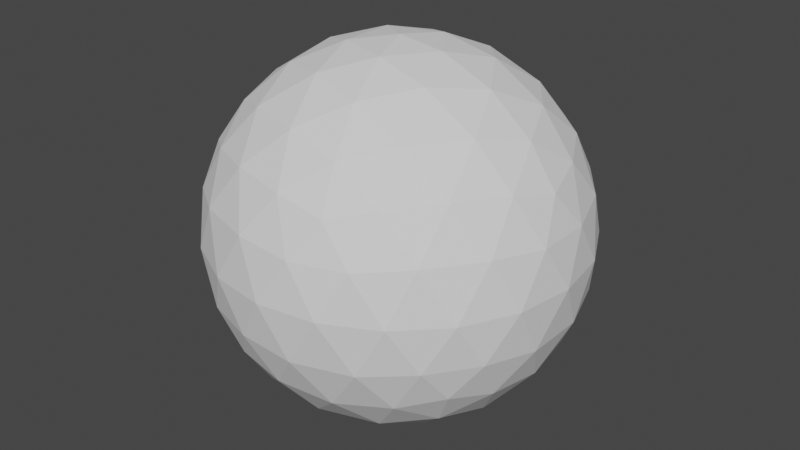 # Source: ReversaICO.blend  (saved by Blender 2.82.7; exported with 4.5.12 LTS)
import bpy
from mathutils import Matrix  # noqa: F401  (used for matrix-valued properties, if any)

bpy.ops.wm.read_factory_settings(use_empty=True)
scene = bpy.context.scene
scene.name = 'Scene'

# ---- world
world_world = bpy.data.worlds.new('World'); scene.world = world_world
world_world.use_nodes = True; world_world.node_tree.nodes.clear()
_N = world_world.node_tree.nodes; _L = world_world.node_tree.links
n0 = _N.new('ShaderNodeOutputWorld'); n0.name = 'World Output'; n0.location = (300, 300)
n1 = _N.new('ShaderNodeBackground'); n1.name = 'Background'; n1.location = (10, 300)
n1.inputs[0].default_value = (0.05088, 0.05088, 0.05088, 1.0)
_L.new(n1.outputs[0], n0.inputs[0])
n0.is_active_output = True
world_world.color = (0.05088, 0.05088, 0.05088)
world_world.use_sun_shadow = False
world_world.sun_shadow_jitter_overblur = 0.0

# ---- meshes
me_icosphere_001 = bpy.data.meshes.new('Icosphere.001')
me_icosphere_001.from_pydata([(0.0, 0.0, -1.0), (0.7236, -0.5257, -0.4472), (-0.2764, -0.8506, -0.4472), (-0.8944, 0.0, -0.4472), (-0.2764, 0.8506, -0.4472), (0.7236, 0.5257, -0.4472), (0.2764, -0.8506, 0.4472), (-0.7236, -0.5257, 0.4472), (-0.7236, 0.5257, 0.4472), (0.2764, 0.8506, 0.4472), (0.8944, 0.0, 0.4472), (0.0, 0.0, 1.0), (-0.2328, -0.7166, -0.6575), (-0.1625, -0.5, -0.8507), (-0.07761, -0.2389, -0.9679), (0.2032, -0.1476, -0.9679), (0.4253, -0.309, -0.8507), (0.6095, -0.4429, -0.6575), (0.5319, -0.6817, -0.5023), (0.2629, -0.809, -0.5257), (-0.02964, -0.8642, -0.5023), (0.8127, 0.2952, -0.5023), (0.8506, 0.0, -0.5257), (0.8127, -0.2952, -0.5023), (0.2032, 0.1476, -0.9679), (0.4253, 0.309, -0.8507), (0.6095, 0.4429, -0.6575), (-0.7534, 0.0, -0.6575), (-0.5257, 0.0, -0.8507), (-0.2511, 0.0, -0.9679), (-0.484, -0.7166, -0.5023), (-0.6882, -0.5, -0.5257), (-0.8311, -0.2389, -0.5023), (-0.2328, 0.7166, -0.6575), (-0.1625, 0.5, -0.8507), (-0.07761, 0.2389, -0.9679), (-0.8311, 0.2389, -0.5023), (-0.6882, 0.5, -0.5257), (-0.484, 0.7166, -0.5023), (-0.02964, 0.8642, -0.5023), (0.2629, 0.809, -0.5257), (0.5319, 0.6817, -0.5023), (0.9566, -0.1476, 0.2511), (0.9511, -0.309, -1.752e-08), (0.8607, -0.4429, -0.2512), (0.8607, 0.4429, -0.2512), (0.9511, 0.309, 1.752e-08), (0.9566, 0.1476, 0.2511), (0.1552, -0.9554, 0.2512), (0.0, -1.0, -1.752e-08), (-0.1552, -0.9554, -0.2512), (0.6872, -0.6817, -0.2512), (0.5878, -0.809, 1.752e-08), (0.436, -0.8642, 0.2512), (-0.8607, -0.4429, 0.2512), (-0.9511, -0.309, -1.752e-08), (-0.9566, -0.1476, -0.2511), (-0.436, -0.8642, -0.2512), (-0.5878, -0.809, 1.752e-08), (-0.6872, -0.6817, 0.2512), (-0.6872, 0.6817, 0.2512), (-0.5878, 0.809, -1.752e-08), (-0.436, 0.8642, -0.2512), (-0.9566, 0.1476, -0.2511), (-0.9511, 0.309, 1.752e-08), (-0.8607, 0.4429, 0.2512), (0.436, 0.8642, 0.2512), (0.5878, 0.809, -1.752e-08), (0.6872, 0.6817, -0.2512), (-0.1552, 0.9554, -0.2512), (0.0, 1.0, 1.752e-08), (0.1552, 0.9554, 0.2512), (0.8311, -0.2389, 0.5023), (0.6882, -0.5, 0.5257), (0.484, -0.7166, 0.5023), (0.02964, -0.8642, 0.5023), (-0.2629, -0.809, 0.5257), (-0.5319, -0.6817, 0.5023), (-0.8127, -0.2952, 0.5023), (-0.8506, 0.0, 0.5257), (-0.8127, 0.2952, 0.5023), (-0.5319, 0.6817, 0.5023), (-0.2629, 0.809, 0.5257), (0.02964, 0.8642, 0.5023), (0.484, 0.7166, 0.5023), (0.6882, 0.5, 0.5257), (0.8311, 0.2389, 0.5023), (0.07761, -0.2389, 0.9679), (0.1625, -0.5, 0.8507), (0.2328, -0.7166, 0.6575), (0.7534, 0.0, 0.6575), (0.5257, 0.0, 0.8507), (0.2511, 0.0, 0.9679), (-0.2032, -0.1476, 0.9679), (-0.4253, -0.309, 0.8507), (-0.6095, -0.4429, 0.6575), (-0.2032, 0.1476, 0.9679), (-0.4253, 0.309, 0.8507), (-0.6095, 0.4429, 0.6575), (0.07761, 0.2389, 0.9679), (0.1625, 0.5, 0.8507), (0.2328, 0.7166, 0.6575), (0.3618, 0.2629, 0.8944), (0.6382, 0.2629, 0.7236), (0.4472, 0.5257, 0.7236), (-0.1382, 0.4253, 0.8944), (-0.05279, 0.6882, 0.7236), (-0.3618, 0.5878, 0.7236), (-0.4472, 0.0, 0.8944), (-0.6708, 0.1625, 0.7236), (-0.6708, -0.1625, 0.7236), (-0.1382, -0.4253, 0.8944), (-0.3618, -0.5878, 0.7236), (-0.05279, -0.6882, 0.7236), (0.3618, -0.2629, 0.8944), (0.4472, -0.5257, 0.7236), (0.6382, -0.2629, 0.7236), (0.8618, 0.4253, 0.2764), (0.809, 0.5878, 0.0), (0.6708, 0.6882, 0.2764), (-0.1382, 0.9511, 0.2764), (-0.309, 0.9511, -4.92e-07), (-0.4472, 0.8506, 0.2764), (-0.9472, 0.1625, 0.2764), (-1.0, -3.608e-07, 6.232e-07), (-0.9472, -0.1625, 0.2764), (-0.4472, -0.8506, 0.2764), (-0.309, -0.9511, -7.872e-07), (-0.1382, -0.9511, 0.2764), (0.6708, -0.6882, 0.2764), (0.809, -0.5878, -1.902e-06), (0.8618, -0.4253, 0.2764), (0.309, 0.9511, -2.615e-14), (0.4472, 0.8506, -0.2764), (0.1382, 0.9511, -0.2764), (-0.809, 0.5878, -7.845e-14), (-0.6708, 0.6882, -0.2764), (-0.8618, 0.4253, -0.2764), (-0.809, -0.5878, 8.031e-14), (-0.8618, -0.4253, -0.2764), (-0.6708, -0.6882, -0.2764), (0.309, -0.9511, 2.802e-14), (0.1382, -0.9511, -0.2764), (0.4472, -0.8506, -0.2764), (1.0, 0.0, 0.0), (0.9472, -0.1625, -0.2764), (0.9472, 0.1625, -0.2764), (0.3618, 0.5878, -0.7236), (0.1382, 0.4253, -0.8944), (0.05279, 0.6882, -0.7236), (-0.4472, 0.5257, -0.7236), (-0.3618, 0.2629, -0.8944), (-0.6382, 0.2629, -0.7236), (-0.6382, -0.2629, -0.7236), (-0.3618, -0.2629, -0.8944), (-0.4472, -0.5257, -0.7236), (0.6708, 0.1625, -0.7236), (0.6708, -0.1625, -0.7236), (0.4472, -7.38e-07, -0.8944), (0.05279, -0.6882, -0.7236), (0.1382, -0.4253, -0.8944), (0.3618, -0.5878, -0.7236)], [], [(0, 14, 15), (1, 23, 17), (0, 29, 14), (0, 35, 29), (0, 24, 35), (1, 44, 23), (2, 50, 20), (3, 56, 32), (4, 62, 38), (5, 68, 41), (1, 51, 44), (2, 57, 50), (3, 63, 56), (4, 69, 62), (5, 45, 68), (6, 89, 74), (7, 95, 77), (8, 98, 80), (9, 101, 83), (10, 90, 86), (92, 11, 99), (91, 92, 102), (90, 91, 103), (92, 99, 102), (102, 99, 100), (91, 102, 103), (103, 102, 104), (102, 100, 104), (104, 100, 101), (90, 103, 86), (86, 103, 85), (103, 104, 85), (85, 104, 84), (104, 101, 84), (84, 101, 9), (99, 11, 96), (100, 99, 105), (101, 100, 106), (99, 96, 105), (105, 96, 97), (100, 105, 106), (106, 105, 107), (105, 97, 107), (107, 97, 98), (101, 106, 83), (83, 106, 82), (106, 107, 82), (82, 107, 81), (107, 98, 81), (81, 98, 8), (96, 11, 93), (97, 96, 108), (98, 97, 109), (96, 93, 108), (108, 93, 94), (97, 108, 109), (109, 108, 110), (108, 94, 110), (110, 94, 95), (98, 109, 80), (80, 109, 79), (109, 110, 79), (79, 110, 78), (110, 95, 78), (78, 95, 7), (93, 11, 87), (94, 93, 111), (95, 94, 112), (93, 87, 111), (111, 87, 88), (94, 111, 112), (112, 111, 113), (111, 88, 113), (113, 88, 89), (95, 112, 77), (77, 112, 76), (112, 113, 76), (76, 113, 75), (113, 89, 75), (75, 89, 6), (87, 11, 92), (88, 87, 114), (89, 88, 115), (87, 92, 114), (114, 92, 91), (88, 114, 115), (115, 114, 116), (114, 91, 116), (116, 91, 90), (89, 115, 74), (74, 115, 73), (115, 116, 73), (73, 116, 72), (116, 90, 72), (72, 90, 10), (47, 10, 86), (46, 47, 117), (45, 46, 118), (47, 86, 117), (117, 86, 85), (46, 117, 118), (118, 117, 119), (117, 85, 119), (119, 85, 84), (45, 118, 68), (68, 118, 67), (118, 119, 67), (67, 119, 66), (119, 84, 66), (66, 84, 9), (71, 9, 83), (70, 71, 120), (69, 70, 121), (71, 83, 120), (120, 83, 82), (70, 120, 121), (121, 120, 122), (120, 82, 122), (122, 82, 81), (69, 121, 62), (62, 121, 61), (121, 122, 61), (61, 122, 60), (122, 81, 60), (60, 81, 8), (65, 8, 80), (64, 65, 123), (63, 64, 124), (65, 80, 123), (123, 80, 79), (64, 123, 124), (124, 123, 125), (123, 79, 125), (125, 79, 78), (63, 124, 56), (56, 124, 55), (124, 125, 55), (55, 125, 54), (125, 78, 54), (54, 78, 7), (59, 7, 77), (58, 59, 126), (57, 58, 127), (59, 77, 126), (126, 77, 76), (58, 126, 127), (127, 126, 128), (126, 76, 128), (128, 76, 75), (57, 127, 50), (50, 127, 49), (127, 128, 49), (49, 128, 48), (128, 75, 48), (48, 75, 6), (53, 6, 74), (52, 53, 129), (51, 52, 130), (53, 74, 129), (129, 74, 73), (52, 129, 130), (130, 129, 131), (129, 73, 131), (131, 73, 72), (51, 130, 44), (44, 130, 43), (130, 131, 43), (43, 131, 42), (131, 72, 42), (42, 72, 10), (66, 9, 71), (67, 66, 132), (68, 67, 133), (66, 71, 132), (132, 71, 70), (67, 132, 133), (133, 132, 134), (132, 70, 134), (134, 70, 69), (68, 133, 41), (41, 133, 40), (133, 134, 40), (40, 134, 39), (134, 69, 39), (39, 69, 4), (60, 8, 65), (61, 60, 135), (62, 61, 136), (60, 65, 135), (135, 65, 64), (61, 135, 136), (136, 135, 137), (135, 64, 137), (137, 64, 63), (62, 136, 38), (38, 136, 37), (136, 137, 37), (37, 137, 36), (137, 63, 36), (36, 63, 3), (54, 7, 59), (55, 54, 138), (56, 55, 139), (54, 59, 138), (138, 59, 58), (55, 138, 139), (139, 138, 140), (138, 58, 140), (140, 58, 57), (56, 139, 32), (32, 139, 31), (139, 140, 31), (31, 140, 30), (140, 57, 30), (30, 57, 2), (48, 6, 53), (49, 48, 141), (50, 49, 142), (48, 53, 141), (141, 53, 52), (49, 141, 142), (142, 141, 143), (141, 52, 143), (143, 52, 51), (50, 142, 20), (20, 142, 19), (142, 143, 19), (19, 143, 18), (143, 51, 18), (18, 51, 1), (42, 10, 47), (43, 42, 144), (44, 43, 145), (42, 47, 144), (144, 47, 46), (43, 144, 145), (145, 144, 146), (144, 46, 146), (146, 46, 45), (44, 145, 23), (23, 145, 22), (145, 146, 22), (22, 146, 21), (146, 45, 21), (21, 45, 5), (26, 5, 41), (25, 26, 147), (24, 25, 148), (26, 41, 147), (147, 41, 40), (25, 147, 148), (148, 147, 149), (147, 40, 149), (149, 40, 39), (24, 148, 35), (35, 148, 34), (148, 149, 34), (34, 149, 33), (149, 39, 33), (33, 39, 4), (33, 4, 38), (34, 33, 150), (35, 34, 151), (33, 38, 150), (150, 38, 37), (34, 150, 151), (151, 150, 152), (150, 37, 152), (152, 37, 36), (35, 151, 29), (29, 151, 28), (151, 152, 28), (28, 152, 27), (152, 36, 27), (27, 36, 3), (27, 3, 32), (28, 27, 153), (29, 28, 154), (27, 32, 153), (153, 32, 31), (28, 153, 154), (154, 153, 155), (153, 31, 155), (155, 31, 30), (29, 154, 14), (14, 154, 13), (154, 155, 13), (13, 155, 12), (155, 30, 12), (12, 30, 2), (21, 5, 26), (22, 21, 156), (23, 22, 157), (21, 26, 156), (156, 26, 25), (22, 156, 157), (157, 156, 158), (156, 25, 158), (158, 25, 24), (23, 157, 17), (17, 157, 16), (157, 158, 16), (16, 158, 15), (158, 24, 15), (15, 24, 0), (12, 2, 20), (13, 12, 159), (14, 13, 160), (12, 20, 159), (159, 20, 19), (13, 159, 160), (160, 159, 161), (159, 19, 161), (161, 19, 18), (14, 160, 15), (15, 160, 16), (160, 161, 16), (16, 161, 17), (161, 18, 17), (17, 18, 1)])
_uv = me_icosphere_001.uv_layers.new(name='UVMap')
_uv.uv.foreach_set('vector', [0.8182, 0.0, 0.8409, 0.03937, 0.7955, 0.03937, 0.7273, 0.1575, 0.6818, 0.1575, 0.7045, 0.1181, 0.09091, 0.0, 0.1136, 0.03937, 0.06818, 0.03937, 0.2727, 0.0, 0.2955, 0.03937, 0.25, 0.03937, 0.4545, 0.0, 0.4773, 0.03937, 0.4318, 0.03937, 0.7273, 0.1575, 0.7045, 0.1968, 0.6818, 0.1575, 0.9091, 0.1575, 0.8864, 0.1968, 0.8636, 0.1575, 0.1818, 0.1575, 0.1591, 0.1968, 0.1364, 0.1575, 0.3636, 0.1575, 0.3409, 0.1968, 0.3182, 0.1575, 0.5455, 0.1575, 0.5227, 0.1968, 0.5, 0.1575, 0.7273, 0.1575, 0.75, 0.1968, 0.7045, 0.1968, 0.9091, 0.1575, 0.9318, 0.1968, 0.8864, 0.1968, 0.1818, 0.1575, 0.2045, 0.1968, 0.1591, 0.1968, 0.3636, 0.1575, 0.3864, 0.1968, 0.3409, 0.1968, 0.5455, 0.1575, 0.5682, 0.1968, 0.5227, 0.1968, 0.8182, 0.3149, 0.7955, 0.3543, 0.7727, 0.3149, 1.0, 0.3149, 0.9773, 0.3543, 0.9545, 0.3149, 0.2727, 0.3149, 0.25, 0.3543, 0.2273, 0.3149, 0.4545, 0.3149, 0.4318, 0.3543, 0.4091, 0.3149, 0.6364, 0.3149, 0.6136, 0.3543, 0.5909, 0.3149, 0.5682, 0.433, 0.5455, 0.4724, 0.5227, 0.433, 0.5909, 0.3937, 0.5682, 0.433, 0.5455, 0.3937, 0.6136, 0.3543, 0.5909, 0.3937, 0.5682, 0.3543, 0.5682, 0.433, 0.5227, 0.433, 0.5455, 0.3937, 0.5455, 0.3937, 0.5227, 0.433, 0.5, 0.3937, 0.5909, 0.3937, 0.5455, 0.3937, 0.5682, 0.3543, 0.5682, 0.3543, 0.5455, 0.3937, 0.5227, 0.3543, 0.5455, 0.3937, 0.5, 0.3937, 0.5227, 0.3543, 0.5227, 0.3543, 0.5, 0.3937, 0.4773, 0.3543, 0.6136, 0.3543, 0.5682, 0.3543, 0.5909, 0.3149, 0.5909, 0.3149, 0.5682, 0.3543, 0.5455, 0.3149, 0.5682, 0.3543, 0.5227, 0.3543, 0.5455, 0.3149, 0.5455, 0.3149, 0.5227, 0.3543, 0.5, 0.3149, 0.5227, 0.3543, 0.4773, 0.3543, 0.5, 0.3149, 0.5, 0.3149, 0.4773, 0.3543, 0.4545, 0.3149, 0.3864, 0.433, 0.3636, 0.4724, 0.3409, 0.433, 0.4091, 0.3937, 0.3864, 0.433, 0.3636, 0.3937, 0.4318, 0.3543, 0.4091, 0.3937, 0.3864, 0.3543, 0.3864, 0.433, 0.3409, 0.433, 0.3636, 0.3937, 0.3636, 0.3937, 0.3409, 0.433, 0.3182, 0.3937, 0.4091, 0.3937, 0.3636, 0.3937, 0.3864, 0.3543, 0.3864, 0.3543, 0.3636, 0.3937, 0.3409, 0.3543, 0.3636, 0.3937, 0.3182, 0.3937, 0.3409, 0.3543, 0.3409, 0.3543, 0.3182, 0.3937, 0.2955, 0.3543, 0.4318, 0.3543, 0.3864, 0.3543, 0.4091, 0.3149, 0.4091, 0.3149, 0.3864, 0.3543, 0.3636, 0.3149, 0.3864, 0.3543, 0.3409, 0.3543, 0.3636, 0.3149, 0.3636, 0.3149, 0.3409, 0.3543, 0.3182, 0.3149, 0.3409, 0.3543, 0.2955, 0.3543, 0.3182, 0.3149, 0.3182, 0.3149, 0.2955, 0.3543, 0.2727, 0.3149, 0.2045, 0.433, 0.1818, 0.4724, 0.1591, 0.433, 0.2273, 0.3937, 0.2045, 0.433, 0.1818, 0.3937, 0.25, 0.3543, 0.2273, 0.3937, 0.2045, 0.3543, 0.2045, 0.433, 0.1591, 0.433, 0.1818, 0.3937, 0.1818, 0.3937, 0.1591, 0.433, 0.1364, 0.3937, 0.2273, 0.3937, 0.1818, 0.3937, 0.2045, 0.3543, 0.2045, 0.3543, 0.1818, 0.3937, 0.1591, 0.3543, 0.1818, 0.3937, 0.1364, 0.3937, 0.1591, 0.3543, 0.1591, 0.3543, 0.1364, 0.3937, 0.1136, 0.3543, 0.25, 0.3543, 0.2045, 0.3543, 0.2273, 0.3149, 0.2273, 0.3149, 0.2045, 0.3543, 0.1818, 0.3149, 0.2045, 0.3543, 0.1591, 0.3543, 0.1818, 0.3149, 0.1818, 0.3149, 0.1591, 0.3543, 0.1364, 0.3149, 0.1591, 0.3543, 0.1136, 0.3543, 0.1364, 0.3149, 0.1364, 0.3149, 0.1136, 0.3543, 0.09091, 0.3149, 0.9318, 0.433, 0.9091, 0.4724, 0.8864, 0.433, 0.9545, 0.3937, 0.9318, 0.433, 0.9091, 0.3937, 0.9773, 0.3543, 0.9545, 0.3937, 0.9318, 0.3543, 0.9318, 0.433, 0.8864, 0.433, 0.9091, 0.3937, 0.9091, 0.3937, 0.8864, 0.433, 0.8636, 0.3937, 0.9545, 0.3937, 0.9091, 0.3937, 0.9318, 0.3543, 0.9318, 0.3543, 0.9091, 0.3937, 0.8864, 0.3543, 0.9091, 0.3937, 0.8636, 0.3937, 0.8864, 0.3543, 0.8864, 0.3543, 0.8636, 0.3937, 0.8409, 0.3543, 0.9773, 0.3543, 0.9318, 0.3543, 0.9545, 0.3149, 0.9545, 0.3149, 0.9318, 0.3543, 0.9091, 0.3149, 0.9318, 0.3543, 0.8864, 0.3543, 0.9091, 0.3149, 0.9091, 0.3149, 0.8864, 0.3543, 0.8636, 0.3149, 0.8864, 0.3543, 0.8409, 0.3543, 0.8636, 0.3149, 0.8636, 0.3149, 0.8409, 0.3543, 0.8182, 0.3149, 0.75, 0.433, 0.7273, 0.4724, 0.7045, 0.433, 0.7727, 0.3937, 0.75, 0.433, 0.7273, 0.3937, 0.7955, 0.3543, 0.7727, 0.3937, 0.75, 0.3543, 0.75, 0.433, 0.7045, 0.433, 0.7273, 0.3937, 0.7273, 0.3937, 0.7045, 0.433, 0.6818, 0.3937, 0.7727, 0.3937, 0.7273, 0.3937, 0.75, 0.3543, 0.75, 0.3543, 0.7273, 0.3937, 0.7045, 0.3543, 0.7273, 0.3937, 0.6818, 0.3937, 0.7045, 0.3543, 0.7045, 0.3543, 0.6818, 0.3937, 0.6591, 0.3543, 0.7955, 0.3543, 0.75, 0.3543, 0.7727, 0.3149, 0.7727, 0.3149, 0.75, 0.3543, 0.7273, 0.3149, 0.75, 0.3543, 0.7045, 0.3543, 0.7273, 0.3149, 0.7273, 0.3149, 0.7045, 0.3543, 0.6818, 0.3149, 0.7045, 0.3543, 0.6591, 0.3543, 0.6818, 0.3149, 0.6818, 0.3149, 0.6591, 0.3543, 0.6364, 0.3149, 0.6136, 0.2756, 0.6364, 0.3149, 0.5909, 0.3149, 0.5909, 0.2362, 0.6136, 0.2756, 0.5682, 0.2756, 0.5682, 0.1968, 0.5909, 0.2362, 0.5455, 0.2362, 0.6136, 0.2756, 0.5909, 0.3149, 0.5682, 0.2756, 0.5682, 0.2756, 0.5909, 0.3149, 0.5455, 0.3149, 0.5909, 0.2362, 0.5682, 0.2756, 0.5455, 0.2362, 0.5455, 0.2362, 0.5682, 0.2756, 0.5227, 0.2756, 0.5682, 0.2756, 0.5455, 0.3149, 0.5227, 0.2756, 0.5227, 0.2756, 0.5455, 0.3149, 0.5, 0.3149, 0.5682, 0.1968, 0.5455, 0.2362, 0.5227, 0.1968, 0.5227, 0.1968, 0.5455, 0.2362, 0.5, 0.2362, 0.5455, 0.2362, 0.5227, 0.2756, 0.5, 0.2362, 0.5, 0.2362, 0.5227, 0.2756, 0.4773, 0.2756, 0.5227, 0.2756, 0.5, 0.3149, 0.4773, 0.2756, 0.4773, 0.2756, 0.5, 0.3149, 0.4545, 0.3149, 0.4318, 0.2756, 0.4545, 0.3149, 0.4091, 0.3149, 0.4091, 0.2362, 0.4318, 0.2756, 0.3864, 0.2756, 0.3864, 0.1968, 0.4091, 0.2362, 0.3636, 0.2362, 0.4318, 0.2756, 0.4091, 0.3149, 0.3864, 0.2756, 0.3864, 0.2756, 0.4091, 0.3149, 0.3636, 0.3149, 0.4091, 0.2362, 0.3864, 0.2756, 0.3636, 0.2362, 0.3636, 0.2362, 0.3864, 0.2756, 0.3409, 0.2756, 0.3864, 0.2756, 0.3636, 0.3149, 0.3409, 0.2756, 0.3409, 0.2756, 0.3636, 0.3149, 0.3182, 0.3149, 0.3864, 0.1968, 0.3636, 0.2362, 0.3409, 0.1968, 0.3409, 0.1968, 0.3636, 0.2362, 0.3182, 0.2362, 0.3636, 0.2362, 0.3409, 0.2756, 0.3182, 0.2362, 0.3182, 0.2362, 0.3409, 0.2756, 0.2955, 0.2756, 0.3409, 0.2756, 0.3182, 0.3149, 0.2955, 0.2756, 0.2955, 0.2756, 0.3182, 0.3149, 0.2727, 0.3149, 0.25, 0.2756, 0.2727, 0.3149, 0.2273, 0.3149, 0.2273, 0.2362, 0.25, 0.2756, 0.2045, 0.2756, 0.2045, 0.1968, 0.2273, 0.2362, 0.1818, 0.2362, 0.25, 0.2756, 0.2273, 0.3149, 0.2045, 0.2756, 0.2045, 0.2756, 0.2273, 0.3149, 0.1818, 0.3149, 0.2273, 0.2362, 0.2045, 0.2756, 0.1818, 0.2362, 0.1818, 0.2362, 0.2045, 0.2756, 0.1591, 0.2756, 0.2045, 0.2756, 0.1818, 0.3149, 0.1591, 0.2756, 0.1591, 0.2756, 0.1818, 0.3149, 0.1364, 0.3149, 0.2045, 0.1968, 0.1818, 0.2362, 0.1591, 0.1968, 0.1591, 0.1968, 0.1818, 0.2362, 0.1364, 0.2362, 0.1818, 0.2362, 0.1591, 0.2756, 0.1364, 0.2362, 0.1364, 0.2362, 0.1591, 0.2756, 0.1136, 0.2756, 0.1591, 0.2756, 0.1364, 0.3149, 0.1136, 0.2756, 0.1136, 0.2756, 0.1364, 0.3149, 0.09091, 0.3149, 0.9773, 0.2756, 1.0, 0.3149, 0.9545, 0.3149, 0.9545, 0.2362, 0.9773, 0.2756, 0.9318, 0.2756, 0.9318, 0.1968, 0.9545, 0.2362, 0.9091, 0.2362, 0.9773, 0.2756, 0.9545, 0.3149, 0.9318, 0.2756, 0.9318, 0.2756, 0.9545, 0.3149, 0.9091, 0.3149, 0.9545, 0.2362, 0.9318, 0.2756, 0.9091, 0.2362, 0.9091, 0.2362, 0.9318, 0.2756, 0.8864, 0.2756, 0.9318, 0.2756, 0.9091, 0.3149, 0.8864, 0.2756, 0.8864, 0.2756, 0.9091, 0.3149, 0.8636, 0.3149, 0.9318, 0.1968, 0.9091, 0.2362, 0.8864, 0.1968, 0.8864, 0.1968, 0.9091, 0.2362, 0.8636, 0.2362, 0.9091, 0.2362, 0.8864, 0.2756, 0.8636, 0.2362, 0.8636, 0.2362, 0.8864, 0.2756, 0.8409, 0.2756, 0.8864, 0.2756, 0.8636, 0.3149, 0.8409, 0.2756, 0.8409, 0.2756, 0.8636, 0.3149, 0.8182, 0.3149, 0.7955, 0.2756, 0.8182, 0.3149, 0.7727, 0.3149, 0.7727, 0.2362, 0.7955, 0.2756, 0.75, 0.2756, 0.75, 0.1968, 0.7727, 0.2362, 0.7273, 0.2362, 0.7955, 0.2756, 0.7727, 0.3149, 0.75, 0.2756, 0.75, 0.2756, 0.7727, 0.3149, 0.7273, 0.3149, 0.7727, 0.2362, 0.75, 0.2756, 0.7273, 0.2362, 0.7273, 0.2362, 0.75, 0.2756, 0.7045, 0.2756, 0.75, 0.2756, 0.7273, 0.3149, 0.7045, 0.2756, 0.7045, 0.2756, 0.7273, 0.3149, 0.6818, 0.3149, 0.75, 0.1968, 0.7273, 0.2362, 0.7045, 0.1968, 0.7045, 0.1968, 0.7273, 0.2362, 0.6818, 0.2362, 0.7273, 0.2362, 0.7045, 0.2756, 0.6818, 0.2362, 0.6818, 0.2362, 0.7045, 0.2756, 0.6591, 0.2756, 0.7045, 0.2756, 0.6818, 0.3149, 0.6591, 0.2756, 0.6591, 0.2756, 0.6818, 0.3149, 0.6364, 0.3149, 0.4773, 0.2756, 0.4545, 0.3149, 0.4318, 0.2756, 0.5, 0.2362, 0.4773, 0.2756, 0.4545, 0.2362, 0.5227, 0.1968, 0.5, 0.2362, 0.4773, 0.1968, 0.4773, 0.2756, 0.4318, 0.2756, 0.4545, 0.2362, 0.4545, 0.2362, 0.4318, 0.2756, 0.4091, 0.2362, 0.5, 0.2362, 0.4545, 0.2362, 0.4773, 0.1968, 0.4773, 0.1968, 0.4545, 0.2362, 0.4318, 0.1968, 0.4545, 0.2362, 0.4091, 0.2362, 0.4318, 0.1968, 0.4318, 0.1968, 0.4091, 0.2362, 0.3864, 0.1968, 0.5227, 0.1968, 0.4773, 0.1968, 0.5, 0.1575, 0.5, 0.1575, 0.4773, 0.1968, 0.4545, 0.1575, 0.4773, 0.1968, 0.4318, 0.1968, 0.4545, 0.1575, 0.4545, 0.1575, 0.4318, 0.1968, 0.4091, 0.1575, 0.4318, 0.1968, 0.3864, 0.1968, 0.4091, 0.1575, 0.4091, 0.1575, 0.3864, 0.1968, 0.3636, 0.1575, 0.2955, 0.2756, 0.2727, 0.3149, 0.25, 0.2756, 0.3182, 0.2362, 0.2955, 0.2756, 0.2727, 0.2362, 0.3409, 0.1968, 0.3182, 0.2362, 0.2955, 0.1968, 0.2955, 0.2756, 0.25, 0.2756, 0.2727, 0.2362, 0.2727, 0.2362, 0.25, 0.2756, 0.2273, 0.2362, 0.3182, 0.2362, 0.2727, 0.2362, 0.2955, 0.1968, 0.2955, 0.1968, 0.2727, 0.2362, 0.25, 0.1968, 0.2727, 0.2362, 0.2273, 0.2362, 0.25, 0.1968, 0.25, 0.1968, 0.2273, 0.2362, 0.2045, 0.1968, 0.3409, 0.1968, 0.2955, 0.1968, 0.3182, 0.1575, 0.3182, 0.1575, 0.2955, 0.1968, 0.2727, 0.1575, 0.2955, 0.1968, 0.25, 0.1968, 0.2727, 0.1575, 0.2727, 0.1575, 0.25, 0.1968, 0.2273, 0.1575, 0.25, 0.1968, 0.2045, 0.1968, 0.2273, 0.1575, 0.2273, 0.1575, 0.2045, 0.1968, 0.1818, 0.1575, 0.1136, 0.2756, 0.09091, 0.3149, 0.06818, 0.2756, 0.1364, 0.2362, 0.1136, 0.2756, 0.09091, 0.2362, 0.1591, 0.1968, 0.1364, 0.2362, 0.1136, 0.1968, 0.1136, 0.2756, 0.06818, 0.2756, 0.09091, 0.2362, 0.09091, 0.2362, 0.06818, 0.2756, 0.04545, 0.2362, 0.1364, 0.2362, 0.09091, 0.2362, 0.1136, 0.1968, 0.1136, 0.1968, 0.09091, 0.2362, 0.06818, 0.1968, 0.09091, 0.2362, 0.04545, 0.2362, 0.06818, 0.1968, 0.06818, 0.1968, 0.04545, 0.2362, 0.02273, 0.1968, 0.1591, 0.1968, 0.1136, 0.1968, 0.1364, 0.1575, 0.1364, 0.1575, 0.1136, 0.1968, 0.09091, 0.1575, 0.1136, 0.1968, 0.06818, 0.1968, 0.09091, 0.1575, 0.09091, 0.1575, 0.06818, 0.1968, 0.04545, 0.1575, 0.06818, 0.1968, 0.02273, 0.1968, 0.04545, 0.1575, 0.04545, 0.1575, 0.02273, 0.1968, 0.0, 0.1575, 0.8409, 0.2756, 0.8182, 0.3149, 0.7955, 0.2756, 0.8636, 0.2362, 0.8409, 0.2756, 0.8182, 0.2362, 0.8864, 0.1968, 0.8636, 0.2362, 0.8409, 0.1968, 0.8409, 0.2756, 0.7955, 0.2756, 0.8182, 0.2362, 0.8182, 0.2362, 0.7955, 0.2756, 0.7727, 0.2362, 0.8636, 0.2362, 0.8182, 0.2362, 0.8409, 0.1968, 0.8409, 0.1968, 0.8182, 0.2362, 0.7955, 0.1968, 0.8182, 0.2362, 0.7727, 0.2362, 0.7955, 0.1968, 0.7955, 0.1968, 0.7727, 0.2362, 0.75, 0.1968, 0.8864, 0.1968, 0.8409, 0.1968, 0.8636, 0.1575, 0.8636, 0.1575, 0.8409, 0.1968, 0.8182, 0.1575, 0.8409, 0.1968, 0.7955, 0.1968, 0.8182, 0.1575, 0.8182, 0.1575, 0.7955, 0.1968, 0.7727, 0.1575, 0.7955, 0.1968, 0.75, 0.1968, 0.7727, 0.1575, 0.7727, 0.1575, 0.75, 0.1968, 0.7273, 0.1575, 0.6591, 0.2756, 0.6364, 0.3149, 0.6136, 0.2756, 0.6818, 0.2362, 0.6591, 0.2756, 0.6364, 0.2362, 0.7045, 0.1968, 0.6818, 0.2362, 0.6591, 0.1968, 0.6591, 0.2756, 0.6136, 0.2756, 0.6364, 0.2362, 0.6364, 0.2362, 0.6136, 0.2756, 0.5909, 0.2362, 0.6818, 0.2362, 0.6364, 0.2362, 0.6591, 0.1968, 0.6591, 0.1968, 0.6364, 0.2362, 0.6136, 0.1968, 0.6364, 0.2362, 0.5909, 0.2362, 0.6136, 0.1968, 0.6136, 0.1968, 0.5909, 0.2362, 0.5682, 0.1968, 0.7045, 0.1968, 0.6591, 0.1968, 0.6818, 0.1575, 0.6818, 0.1575, 0.6591, 0.1968, 0.6364, 0.1575, 0.6591, 0.1968, 0.6136, 0.1968, 0.6364, 0.1575, 0.6364, 0.1575, 0.6136, 0.1968, 0.5909, 0.1575, 0.6136, 0.1968, 0.5682, 0.1968, 0.5909, 0.1575, 0.5909, 0.1575, 0.5682, 0.1968, 0.5455, 0.1575, 0.5227, 0.1181, 0.5455, 0.1575, 0.5, 0.1575, 0.5, 0.07873, 0.5227, 0.1181, 0.4773, 0.1181, 0.4773, 0.03937, 0.5, 0.07873, 0.4545, 0.07873, 0.5227, 0.1181, 0.5, 0.1575, 0.4773, 0.1181, 0.4773, 0.1181, 0.5, 0.1575, 0.4545, 0.1575, 0.5, 0.07873, 0.4773, 0.1181, 0.4545, 0.07873, 0.4545, 0.07873, 0.4773, 0.1181, 0.4318, 0.1181, 0.4773, 0.1181, 0.4545, 0.1575, 0.4318, 0.1181, 0.4318, 0.1181, 0.4545, 0.1575, 0.4091, 0.1575, 0.4773, 0.03937, 0.4545, 0.07873, 0.4318, 0.03937, 0.4318, 0.03937, 0.4545, 0.07873, 0.4091, 0.07873, 0.4545, 0.07873, 0.4318, 0.1181, 0.4091, 0.07873, 0.4091, 0.07873, 0.4318, 0.1181, 0.3864, 0.1181, 0.4318, 0.1181, 0.4091, 0.1575, 0.3864, 0.1181, 0.3864, 0.1181, 0.4091, 0.1575, 0.3636, 0.1575, 0.3409, 0.1181, 0.3636, 0.1575, 0.3182, 0.1575, 0.3182, 0.07873, 0.3409, 0.1181, 0.2955, 0.1181, 0.2955, 0.03937, 0.3182, 0.07873, 0.2727, 0.07873, 0.3409, 0.1181, 0.3182, 0.1575, 0.2955, 0.1181, 0.2955, 0.1181, 0.3182, 0.1575, 0.2727, 0.1575, 0.3182, 0.07873, 0.2955, 0.1181, 0.2727, 0.07873, 0.2727, 0.07873, 0.2955, 0.1181, 0.25, 0.1181, 0.2955, 0.1181, 0.2727, 0.1575, 0.25, 0.1181, 0.25, 0.1181, 0.2727, 0.1575, 0.2273, 0.1575, 0.2955, 0.03937, 0.2727, 0.07873, 0.25, 0.03937, 0.25, 0.03937, 0.2727, 0.07873, 0.2273, 0.07873, 0.2727, 0.07873, 0.25, 0.1181, 0.2273, 0.07873, 0.2273, 0.07873, 0.25, 0.1181, 0.2045, 0.1181, 0.25, 0.1181, 0.2273, 0.1575, 0.2045, 0.1181, 0.2045, 0.1181, 0.2273, 0.1575, 0.1818, 0.1575, 0.1591, 0.1181, 0.1818, 0.1575, 0.1364, 0.1575, 0.1364, 0.07873, 0.1591, 0.1181, 0.1136, 0.1181, 0.1136, 0.03937, 0.1364, 0.07873, 0.09091, 0.07873, 0.1591, 0.1181, 0.1364, 0.1575, 0.1136, 0.1181, 0.1136, 0.1181, 0.1364, 0.1575, 0.09091, 0.1575, 0.1364, 0.07873, 0.1136, 0.1181, 0.09091, 0.07873, 0.09091, 0.07873, 0.1136, 0.1181, 0.06818, 0.1181, 0.1136, 0.1181, 0.09091, 0.1575, 0.06818, 0.1181, 0.06818, 0.1181, 0.09091, 0.1575, 0.04545, 0.1575, 0.1136, 0.03937, 0.09091, 0.07873, 0.06818, 0.03937, 0.06818, 0.03937, 0.09091, 0.07873, 0.04545, 0.07873, 0.09091, 0.07873, 0.06818, 0.1181, 0.04545, 0.07873, 0.04545, 0.07873, 0.06818, 0.1181, 0.02273, 0.1181, 0.06818, 0.1181, 0.04545, 0.1575, 0.02273, 0.1181, 0.02273, 0.1181, 0.04545, 0.1575, 0.0, 0.1575, 0.5909, 0.1575, 0.5455, 0.1575, 0.5682, 0.1181, 0.6364, 0.1575, 0.5909, 0.1575, 0.6136, 0.1181, 0.6818, 0.1575, 0.6364, 0.1575, 0.6591, 0.1181, 0.5909, 0.1575, 0.5682, 0.1181, 0.6136, 0.1181, 0.6136, 0.1181, 0.5682, 0.1181, 0.5909, 0.07873, 0.6364, 0.1575, 0.6136, 0.1181, 0.6591, 0.1181, 0.6591, 0.1181, 0.6136, 0.1181, 0.6364, 0.07873, 0.6136, 0.1181, 0.5909, 0.07873, 0.6364, 0.07873, 0.6364, 0.07873, 0.5909, 0.07873, 0.6136, 0.03937, 0.6818, 0.1575, 0.6591, 0.1181, 0.7045, 0.1181, 0.7045, 0.1181, 0.6591, 0.1181, 0.6818, 0.07873, 0.6591, 0.1181, 0.6364, 0.07873, 0.6818, 0.07873, 0.6818, 0.07873, 0.6364, 0.07873, 0.6591, 0.03937, 0.6364, 0.07873, 0.6136, 0.03937, 0.6591, 0.03937, 0.6591, 0.03937, 0.6136, 0.03937, 0.6364, 0.0, 0.8864, 0.1181, 0.9091, 0.1575, 0.8636, 0.1575, 0.8636, 0.07873, 0.8864, 0.1181, 0.8409, 0.1181, 0.8409, 0.03937, 0.8636, 0.07873, 0.8182, 0.07873, 0.8864, 0.1181, 0.8636, 0.1575, 0.8409, 0.1181, 0.8409, 0.1181, 0.8636, 0.1575, 0.8182, 0.1575, 0.8636, 0.07873, 0.8409, 0.1181, 0.8182, 0.07873, 0.8182, 0.07873, 0.8409, 0.1181, 0.7955, 0.1181, 0.8409, 0.1181, 0.8182, 0.1575, 0.7955, 0.1181, 0.7955, 0.1181, 0.8182, 0.1575, 0.7727, 0.1575, 0.8409, 0.03937, 0.8182, 0.07873, 0.7955, 0.03937, 0.7955, 0.03937, 0.8182, 0.07873, 0.7727, 0.07873, 0.8182, 0.07873, 0.7955, 0.1181, 0.7727, 0.07873, 0.7727, 0.07873, 0.7955, 0.1181, 0.75, 0.1181, 0.7955, 0.1181, 0.7727, 0.1575, 0.75, 0.1181, 0.75, 0.1181, 0.7727, 0.1575, 0.7273, 0.1575])
me_icosphere_001.use_remesh_fix_poles = True
me_icosphere_001.use_remesh_preserve_attributes = False
me_icosphere_001.use_mirror_vertex_groups = False
me_icosphere_001.update()

# ---- objects
ob_icosphere = bpy.data.objects.new('Icosphere', me_icosphere_001)

# ---- transforms, parenting, visibility, modifiers, constraints
ob_icosphere.location = (0.0, 0.0, 0.0)
ob_icosphere.lineart.crease_threshold = 0.0

# ---- collection membership
scene.collection.objects.link(ob_icosphere)

# ---- scene / render settings (as saved in the file)
scene.frame_start = 1; scene.frame_end = 250; scene.frame_set(1)
scene.render.engine = 'BLENDER_EEVEE_NEXT'
scene.cycles.use_denoising = False
scene.cycles.samples = 128
scene.cycles.sampling_pattern = 'TABULATED_SOBOL'
scene.cycles.use_adaptive_sampling = False
scene.cycles.use_light_tree = False
scene.view_settings.view_transform = 'Filmic'
bpy.context.view_layer.update()

# ---- added for rendering (the .blend has no active camera and no usable light): camera, sun
cam_auto = bpy.data.cameras.new('AutoCamera')
cam_auto.lens = 50.0
cam_auto.sensor_width = 36.0
cam_auto.clip_end = 1000.0
ob_auto_camera = bpy.data.objects.new('AutoCamera', cam_auto)
scene.collection.objects.link(ob_auto_camera)
ob_auto_camera.location = (3.20507, -3.84609, 2.56406)
ob_auto_camera.rotation_euler = (1.09748, -7.21219e-08, 0.694738)
scene.camera = ob_auto_camera
light_auto_sun = bpy.data.lights.new('AutoSun', 'SUN')
light_auto_sun.energy = 3.0
light_auto_sun.angle = 0.0523599
ob_auto_sun = bpy.data.objects.new('AutoSun', light_auto_sun)
scene.collection.objects.link(ob_auto_sun)
ob_auto_sun.rotation_euler = (0.872665, 0.174533, 0.523599)
bpy.context.view_layer.update()
